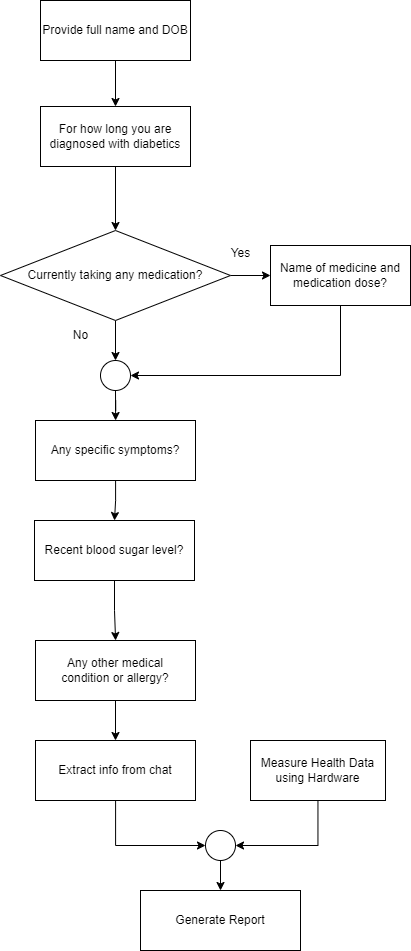

The diagram above was exported from draw.io. Its source (the exported page's mxGraphModel, read from the mxfile embedded in the PNG):
<mxGraphModel dx="978" dy="589" grid="1" gridSize="10" guides="1" tooltips="1" connect="1" arrows="1" fold="1" page="1" pageScale="1" pageWidth="850" pageHeight="1100" math="0" shadow="0">
  <root>
    <mxCell id="0" />
    <mxCell id="1" parent="0" />
    <mxCell id="V8V7ZaXbcWn_uOGgcU2I-14" value="" style="edgeStyle=orthogonalEdgeStyle;rounded=0;orthogonalLoop=1;jettySize=auto;html=1;" parent="1" source="V8V7ZaXbcWn_uOGgcU2I-1" target="V8V7ZaXbcWn_uOGgcU2I-2" edge="1">
      <mxGeometry relative="1" as="geometry" />
    </mxCell>
    <mxCell id="V8V7ZaXbcWn_uOGgcU2I-1" value="Provide full name and DOB" style="rounded=0;whiteSpace=wrap;html=1;" parent="1" vertex="1">
      <mxGeometry x="200" y="70" width="150" height="60" as="geometry" />
    </mxCell>
    <mxCell id="V8V7ZaXbcWn_uOGgcU2I-15" value="" style="edgeStyle=orthogonalEdgeStyle;rounded=0;orthogonalLoop=1;jettySize=auto;html=1;" parent="1" source="V8V7ZaXbcWn_uOGgcU2I-2" target="V8V7ZaXbcWn_uOGgcU2I-3" edge="1">
      <mxGeometry relative="1" as="geometry" />
    </mxCell>
    <mxCell id="V8V7ZaXbcWn_uOGgcU2I-2" value="For how long you are diagnosed with diabetics" style="rounded=0;whiteSpace=wrap;html=1;" parent="1" vertex="1">
      <mxGeometry x="200" y="176" width="150" height="60" as="geometry" />
    </mxCell>
    <mxCell id="V8V7ZaXbcWn_uOGgcU2I-16" value="" style="edgeStyle=orthogonalEdgeStyle;rounded=0;orthogonalLoop=1;jettySize=auto;html=1;" parent="1" source="V8V7ZaXbcWn_uOGgcU2I-3" target="V8V7ZaXbcWn_uOGgcU2I-5" edge="1">
      <mxGeometry relative="1" as="geometry" />
    </mxCell>
    <mxCell id="V8V7ZaXbcWn_uOGgcU2I-20" value="" style="edgeStyle=orthogonalEdgeStyle;rounded=0;orthogonalLoop=1;jettySize=auto;html=1;" parent="1" source="V8V7ZaXbcWn_uOGgcU2I-3" target="V8V7ZaXbcWn_uOGgcU2I-4" edge="1">
      <mxGeometry relative="1" as="geometry" />
    </mxCell>
    <mxCell id="V8V7ZaXbcWn_uOGgcU2I-3" value="Currently taking any medication?" style="rhombus;whiteSpace=wrap;html=1;" parent="1" vertex="1">
      <mxGeometry x="160" y="300" width="230" height="90" as="geometry" />
    </mxCell>
    <mxCell id="V8V7ZaXbcWn_uOGgcU2I-21" value="" style="edgeStyle=orthogonalEdgeStyle;rounded=0;orthogonalLoop=1;jettySize=auto;html=1;" parent="1" source="V8V7ZaXbcWn_uOGgcU2I-4" target="V8V7ZaXbcWn_uOGgcU2I-6" edge="1">
      <mxGeometry relative="1" as="geometry" />
    </mxCell>
    <mxCell id="V8V7ZaXbcWn_uOGgcU2I-4" value="" style="ellipse;whiteSpace=wrap;html=1;aspect=fixed;" parent="1" vertex="1">
      <mxGeometry x="260" y="430" width="30" height="30" as="geometry" />
    </mxCell>
    <mxCell id="FOs8F5WxMdNQUhbtc1gP-1" style="edgeStyle=orthogonalEdgeStyle;rounded=0;orthogonalLoop=1;jettySize=auto;html=1;entryX=1;entryY=0.5;entryDx=0;entryDy=0;" edge="1" parent="1" source="V8V7ZaXbcWn_uOGgcU2I-5" target="V8V7ZaXbcWn_uOGgcU2I-4">
      <mxGeometry relative="1" as="geometry">
        <Array as="points">
          <mxPoint x="500" y="445" />
        </Array>
      </mxGeometry>
    </mxCell>
    <mxCell id="V8V7ZaXbcWn_uOGgcU2I-5" value="Name of medicine and medication dose?" style="rounded=0;whiteSpace=wrap;html=1;" parent="1" vertex="1">
      <mxGeometry x="430" y="315" width="140" height="60" as="geometry" />
    </mxCell>
    <mxCell id="V8V7ZaXbcWn_uOGgcU2I-22" value="" style="edgeStyle=orthogonalEdgeStyle;rounded=0;orthogonalLoop=1;jettySize=auto;html=1;" parent="1" source="V8V7ZaXbcWn_uOGgcU2I-6" target="V8V7ZaXbcWn_uOGgcU2I-7" edge="1">
      <mxGeometry relative="1" as="geometry" />
    </mxCell>
    <mxCell id="V8V7ZaXbcWn_uOGgcU2I-6" value="Any specific symptoms?" style="rounded=0;whiteSpace=wrap;html=1;" parent="1" vertex="1">
      <mxGeometry x="195" y="490" width="160" height="60" as="geometry" />
    </mxCell>
    <mxCell id="V8V7ZaXbcWn_uOGgcU2I-23" value="" style="edgeStyle=orthogonalEdgeStyle;rounded=0;orthogonalLoop=1;jettySize=auto;html=1;" parent="1" source="V8V7ZaXbcWn_uOGgcU2I-7" target="V8V7ZaXbcWn_uOGgcU2I-8" edge="1">
      <mxGeometry relative="1" as="geometry" />
    </mxCell>
    <mxCell id="V8V7ZaXbcWn_uOGgcU2I-7" value="Recent blood sugar level?" style="rounded=0;whiteSpace=wrap;html=1;" parent="1" vertex="1">
      <mxGeometry x="194" y="590" width="160" height="60" as="geometry" />
    </mxCell>
    <mxCell id="V8V7ZaXbcWn_uOGgcU2I-24" value="" style="edgeStyle=orthogonalEdgeStyle;rounded=0;orthogonalLoop=1;jettySize=auto;html=1;" parent="1" source="V8V7ZaXbcWn_uOGgcU2I-8" target="V8V7ZaXbcWn_uOGgcU2I-11" edge="1">
      <mxGeometry relative="1" as="geometry" />
    </mxCell>
    <mxCell id="V8V7ZaXbcWn_uOGgcU2I-8" value="Any other medical&lt;br&gt;condition or allergy?" style="rounded=0;whiteSpace=wrap;html=1;" parent="1" vertex="1">
      <mxGeometry x="195" y="710" width="160" height="60" as="geometry" />
    </mxCell>
    <mxCell id="V8V7ZaXbcWn_uOGgcU2I-27" style="edgeStyle=orthogonalEdgeStyle;rounded=0;orthogonalLoop=1;jettySize=auto;html=1;entryX=1;entryY=0.5;entryDx=0;entryDy=0;" parent="1" source="V8V7ZaXbcWn_uOGgcU2I-9" target="V8V7ZaXbcWn_uOGgcU2I-25" edge="1">
      <mxGeometry relative="1" as="geometry">
        <Array as="points">
          <mxPoint x="477" y="915" />
        </Array>
      </mxGeometry>
    </mxCell>
    <mxCell id="V8V7ZaXbcWn_uOGgcU2I-9" value="Measure Health Data&lt;br&gt;using Hardware" style="rounded=0;whiteSpace=wrap;html=1;" parent="1" vertex="1">
      <mxGeometry x="410" y="810" width="135" height="60" as="geometry" />
    </mxCell>
    <mxCell id="V8V7ZaXbcWn_uOGgcU2I-26" style="edgeStyle=orthogonalEdgeStyle;rounded=0;orthogonalLoop=1;jettySize=auto;html=1;" parent="1" source="V8V7ZaXbcWn_uOGgcU2I-11" target="V8V7ZaXbcWn_uOGgcU2I-25" edge="1">
      <mxGeometry relative="1" as="geometry">
        <Array as="points">
          <mxPoint x="275" y="915" />
        </Array>
      </mxGeometry>
    </mxCell>
    <mxCell id="V8V7ZaXbcWn_uOGgcU2I-11" value="Extract info from chat" style="rounded=0;whiteSpace=wrap;html=1;" parent="1" vertex="1">
      <mxGeometry x="195" y="810" width="160" height="60" as="geometry" />
    </mxCell>
    <mxCell id="V8V7ZaXbcWn_uOGgcU2I-12" value="Generate Report" style="rounded=0;whiteSpace=wrap;html=1;" parent="1" vertex="1">
      <mxGeometry x="300" y="960" width="160" height="60" as="geometry" />
    </mxCell>
    <mxCell id="V8V7ZaXbcWn_uOGgcU2I-18" value="Yes" style="text;html=1;align=center;verticalAlign=middle;resizable=0;points=[];autosize=1;strokeColor=none;fillColor=none;" parent="1" vertex="1">
      <mxGeometry x="380" y="308" width="40" height="30" as="geometry" />
    </mxCell>
    <mxCell id="V8V7ZaXbcWn_uOGgcU2I-28" value="" style="edgeStyle=orthogonalEdgeStyle;rounded=0;orthogonalLoop=1;jettySize=auto;html=1;" parent="1" source="V8V7ZaXbcWn_uOGgcU2I-25" target="V8V7ZaXbcWn_uOGgcU2I-12" edge="1">
      <mxGeometry relative="1" as="geometry" />
    </mxCell>
    <mxCell id="V8V7ZaXbcWn_uOGgcU2I-25" value="" style="ellipse;whiteSpace=wrap;html=1;aspect=fixed;" parent="1" vertex="1">
      <mxGeometry x="365" y="900" width="30" height="30" as="geometry" />
    </mxCell>
    <mxCell id="FOs8F5WxMdNQUhbtc1gP-2" value="No" style="text;html=1;align=center;verticalAlign=middle;resizable=0;points=[];autosize=1;strokeColor=none;fillColor=none;" vertex="1" parent="1">
      <mxGeometry x="220" y="390" width="40" height="30" as="geometry" />
    </mxCell>
  </root>
</mxGraphModel>